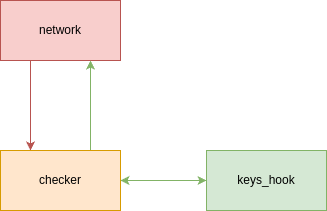

The diagram above was exported from draw.io. Its source (the exported page's mxGraphModel, read from the mxfile embedded in the PNG):
<mxGraphModel dx="954" dy="652" grid="1" gridSize="10" guides="1" tooltips="1" connect="1" arrows="1" fold="1" page="1" pageScale="1" pageWidth="827" pageHeight="1169" math="0" shadow="0">
  <root>
    <mxCell id="0" />
    <mxCell id="1" parent="0" />
    <mxCell id="1YigEVGl85CNgwAkc8tf-4" style="edgeStyle=orthogonalEdgeStyle;rounded=0;orthogonalLoop=1;jettySize=auto;html=1;exitX=0.25;exitY=1;exitDx=0;exitDy=0;entryX=0.25;entryY=0;entryDx=0;entryDy=0;fillColor=#f8cecc;strokeColor=#b85450;" parent="1" source="1YigEVGl85CNgwAkc8tf-1" target="1YigEVGl85CNgwAkc8tf-2" edge="1">
      <mxGeometry relative="1" as="geometry" />
    </mxCell>
    <mxCell id="1YigEVGl85CNgwAkc8tf-1" value="network" style="rounded=0;whiteSpace=wrap;html=1;fillColor=#f8cecc;strokeColor=#b85450;" parent="1" vertex="1">
      <mxGeometry x="354" y="230" width="120" height="60" as="geometry" />
    </mxCell>
    <mxCell id="1YigEVGl85CNgwAkc8tf-6" style="edgeStyle=orthogonalEdgeStyle;rounded=0;orthogonalLoop=1;jettySize=auto;html=1;exitX=1;exitY=0.5;exitDx=0;exitDy=0;entryX=0;entryY=0.5;entryDx=0;entryDy=0;fillColor=#d5e8d4;strokeColor=#82b366;" parent="1" source="1YigEVGl85CNgwAkc8tf-2" target="1YigEVGl85CNgwAkc8tf-3" edge="1">
      <mxGeometry relative="1" as="geometry" />
    </mxCell>
    <mxCell id="1YigEVGl85CNgwAkc8tf-11" style="edgeStyle=orthogonalEdgeStyle;rounded=0;orthogonalLoop=1;jettySize=auto;html=1;exitX=0.75;exitY=0;exitDx=0;exitDy=0;entryX=0.75;entryY=1;entryDx=0;entryDy=0;fillColor=#d5e8d4;strokeColor=#82b366;" parent="1" source="1YigEVGl85CNgwAkc8tf-2" target="1YigEVGl85CNgwAkc8tf-1" edge="1">
      <mxGeometry relative="1" as="geometry" />
    </mxCell>
    <mxCell id="1YigEVGl85CNgwAkc8tf-2" value="checker" style="rounded=0;whiteSpace=wrap;html=1;fillColor=#ffe6cc;strokeColor=#d79b00;" parent="1" vertex="1">
      <mxGeometry x="354" y="380" width="120" height="60" as="geometry" />
    </mxCell>
    <mxCell id="1YigEVGl85CNgwAkc8tf-5" style="edgeStyle=orthogonalEdgeStyle;rounded=0;orthogonalLoop=1;jettySize=auto;html=1;entryX=1;entryY=0.5;entryDx=0;entryDy=0;fillColor=#d5e8d4;strokeColor=#82b366;exitX=0;exitY=0.5;exitDx=0;exitDy=0;" parent="1" source="1YigEVGl85CNgwAkc8tf-3" target="1YigEVGl85CNgwAkc8tf-2" edge="1">
      <mxGeometry relative="1" as="geometry">
        <mxPoint x="540" y="360" as="sourcePoint" />
      </mxGeometry>
    </mxCell>
    <mxCell id="1YigEVGl85CNgwAkc8tf-3" value="keys_hook" style="rounded=0;whiteSpace=wrap;html=1;fillColor=#d5e8d4;strokeColor=#82b366;" parent="1" vertex="1">
      <mxGeometry x="560" y="380" width="120" height="60" as="geometry" />
    </mxCell>
  </root>
</mxGraphModel>